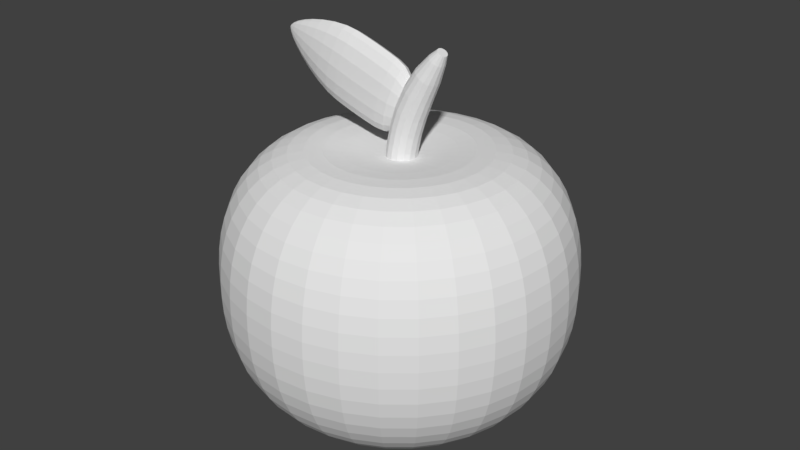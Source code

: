 # Source: SM_Fruit_Orange.blend  (saved by Blender 2.79.0; exported with 4.5.12 LTS)
import bpy
from mathutils import Matrix  # noqa: F401  (used for matrix-valued properties, if any)

bpy.ops.wm.read_factory_settings(use_empty=True)
scene = bpy.context.scene
scene.name = 'Scene'

# ---- collections
col_collection_1 = bpy.data.collections.new('Collection 1'); scene.collection.children.link(col_collection_1)

# ---- materials (node trees are filled in below, after node groups)
mat_leaf = bpy.data.materials.new('Leaf')
mat_leaf.alpha_threshold = 0.0
mat_leaf.use_transparent_shadow = False
mat_leaf.roughness = 0.5
mat_stick = bpy.data.materials.new('Stick')
mat_stick.alpha_threshold = 0.0
mat_stick.use_transparent_shadow = False
mat_stick.roughness = 0.5
mat_body = bpy.data.materials.new('Body')
mat_body.alpha_threshold = 0.0
mat_body.use_transparent_shadow = False
mat_body.roughness = 0.5

# ---- material node trees

# ---- world
world_world = bpy.data.worlds.new('World'); scene.world = world_world
world_world.color = (0.05088, 0.05088, 0.05088)
world_world.use_sun_shadow = False
world_world.sun_shadow_jitter_overblur = 0.0
world_world.cycles.sampling_method = 'MANUAL'

# ---- meshes
me_cylinder_001 = bpy.data.meshes.new('Cylinder.001')
me_cylinder_001.from_pydata([(1.8e-08, 0.01033, -1.254), (8.868e-09, 0.1476, 1.333), (0.003954, 0.009546, -1.254), (0.05648, 0.1363, 1.333), (0.007306, 0.007306, -1.253), (0.1043, 0.1043, 1.333), (0.009546, 0.003954, -1.253), (0.1363, 0.05647, 1.333), (0.01033, -5.759e-09, -1.253), (0.1474, -6.934e-09, 1.332), (0.009546, -0.003954, -1.253), (0.1363, -0.05647, 1.333), (0.007306, -0.007306, -1.253), (0.1043, -0.1043, 1.333), (0.003954, -0.009546, -1.254), (0.05648, -0.1363, 1.333), (1.956e-08, -0.01033, -1.254), (3.116e-08, -0.1476, 1.333), (-0.003954, -0.009546, -1.254), (-0.05648, -0.1363, 1.333), (-0.007306, -0.007306, -1.253), (-0.1043, -0.1043, 1.333), (-0.009546, -0.003954, -1.253), (-0.1363, -0.05647, 1.333), (-0.01033, -5.184e-09, -1.253), (-0.1474, 1.269e-09, 1.332), (-0.009546, 0.003954, -1.253), (-0.1363, 0.05647, 1.333), (-0.007306, 0.007306, -1.253), (-0.1043, 0.1043, 1.333), (-0.003954, 0.009546, -1.254), (-0.05648, 0.1363, 1.333), (1.573e-08, 0.03503, -1.206), (1.746e-08, 0.01704, -1.242), (1.297e-08, 0.06133, -1.132), (9.306e-09, 0.09338, -1.015), (4.972e-09, 0.1291, -0.8546), (5.563e-10, 0.1662, -0.6541), (-3.039e-09, 0.2004, -0.4205), (-5.013e-09, 0.2258, -0.179), (-5.118e-09, 0.2359, 0.02071), (-4.355e-09, 0.2381, 0.1926), (-3.35e-09, 0.2389, 0.3676), (-2.208e-09, 0.2381, 0.5427), (-1.07e-09, 0.2359, 0.7146), (-5.267e-11, 0.2326, 0.8808), (1.615e-09, 0.2188, 1.052), (5.914e-09, 0.1746, 1.222), (0.06682, 0.1613, 1.222), (0.08373, 0.2021, 1.052), (0.08903, 0.2149, 0.8808), (0.09028, 0.218, 0.7146), (0.09112, 0.22, 0.5427), (0.09142, 0.2207, 0.3676), (0.09112, 0.22, 0.1926), (0.09028, 0.218, 0.02071), (0.08643, 0.2087, -0.179), (0.0767, 0.1852, -0.4205), (0.06357, 0.1535, -0.6539), (0.04939, 0.1192, -0.8541), (0.03572, 0.08623, -1.014), (0.02346, 0.05665, -1.132), (0.01341, 0.03236, -1.206), (0.00652, 0.01574, -1.242), (0.1234, 0.1234, 1.222), (0.1547, 0.1547, 1.052), (0.1645, 0.1645, 0.8808), (0.1668, 0.1668, 0.7146), (0.1684, 0.1684, 0.5427), (0.1689, 0.1689, 0.3676), (0.1684, 0.1684, 0.1926), (0.1668, 0.1668, 0.02071), (0.1597, 0.1597, -0.179), (0.1417, 0.1417, -0.4204), (0.1174, 0.1174, -0.6535), (0.09128, 0.09128, -0.8542), (0.06602, 0.06602, -1.014), (0.04335, 0.04335, -1.132), (0.02477, 0.02477, -1.206), (0.01205, 0.01205, -1.242), (0.1613, 0.0668, 1.222), (0.2021, 0.08373, 1.052), (0.2149, 0.08903, 0.8808), (0.218, 0.09028, 0.7146), (0.22, 0.09112, 0.5427), (0.2207, 0.09142, 0.3676), (0.22, 0.09112, 0.1926), (0.218, 0.09028, 0.02071), (0.2087, 0.08643, -0.179), (0.1851, 0.07669, -0.4203), (0.1534, 0.06356, -0.6537), (0.1192, 0.04939, -0.8539), (0.08623, 0.03572, -1.014), (0.05664, 0.02346, -1.132), (0.03236, 0.0134, -1.206), (0.01574, 0.00652, -1.242), (0.1745, -7.864e-09, 1.221), (0.2188, -9.389e-09, 1.052), (0.2326, -9.865e-09, 0.8808), (0.2359, -9.978e-09, 0.7146), (0.2381, -1.005e-08, 0.5427), (0.2389, -1.008e-08, 0.3676), (0.2381, -1.005e-08, 0.1926), (0.2359, -9.978e-09, 0.02071), (0.2258, -9.743e-09, -0.179), (0.2004, -9.213e-09, -0.4203), (0.166, -8.518e-09, -0.6531), (0.129, -7.801e-09, -0.8533), (0.09329, -7.146e-09, -1.013), (0.0613, -6.593e-09, -1.131), (0.03502, -6.157e-09, -1.206), (0.01704, -5.866e-09, -1.242), (0.1613, -0.0668, 1.222), (0.2021, -0.08373, 1.052), (0.2149, -0.08903, 0.8808), (0.218, -0.09028, 0.7146), (0.22, -0.09112, 0.5427), (0.2207, -0.09142, 0.3676), (0.22, -0.09112, 0.1926), (0.218, -0.09028, 0.02071), (0.2087, -0.08643, -0.179), (0.1851, -0.07669, -0.4203), (0.1534, -0.06356, -0.6537), (0.1192, -0.04939, -0.8539), (0.08623, -0.03572, -1.014), (0.05664, -0.02346, -1.132), (0.03236, -0.0134, -1.206), (0.01574, -0.00652, -1.242), (0.1234, -0.1234, 1.222), (0.1547, -0.1547, 1.052), (0.1645, -0.1645, 0.8808), (0.1668, -0.1668, 0.7146), (0.1684, -0.1684, 0.5427), (0.1689, -0.1689, 0.3676), (0.1684, -0.1684, 0.1926), (0.1668, -0.1668, 0.02071), (0.1597, -0.1597, -0.179), (0.1417, -0.1417, -0.4204), (0.1174, -0.1174, -0.6535), (0.09128, -0.09128, -0.8542), (0.06602, -0.06602, -1.014), (0.04335, -0.04335, -1.132), (0.02477, -0.02477, -1.206), (0.01205, -0.01205, -1.242), (0.06682, -0.1613, 1.222), (0.08373, -0.2021, 1.052), (0.08903, -0.2149, 0.8808), (0.09028, -0.218, 0.7146), (0.09112, -0.22, 0.5427), (0.09142, -0.2207, 0.3676), (0.09112, -0.22, 0.1926), (0.09028, -0.218, 0.02071), (0.08643, -0.2087, -0.179), (0.0767, -0.1852, -0.4205), (0.06357, -0.1535, -0.6539), (0.04939, -0.1192, -0.8541), (0.03572, -0.08623, -1.014), (0.02346, -0.05665, -1.132), (0.01341, -0.03236, -1.206), (0.00652, -0.01574, -1.242), (3.229e-08, -0.1746, 1.222), (3.465e-08, -0.2188, 1.052), (3.507e-08, -0.2326, 0.8808), (3.455e-08, -0.2359, 0.7146), (3.374e-08, -0.2381, 0.5427), (3.272e-08, -0.2389, 0.3676), (3.16e-08, -0.2381, 0.1926), (3.05e-08, -0.2359, 0.02071), (2.909e-08, -0.2258, -0.179), (2.723e-08, -0.2004, -0.4205), (2.564e-08, -0.1662, -0.6541), (2.447e-08, -0.1291, -0.8546), (2.341e-08, -0.09338, -1.015), (2.223e-08, -0.06133, -1.132), (2.102e-08, -0.03503, -1.206), (2.003e-08, -0.01704, -1.242), (-0.06682, -0.1613, 1.222), (-0.08373, -0.2021, 1.052), (-0.08903, -0.2149, 0.8808), (-0.09028, -0.218, 0.7146), (-0.09112, -0.22, 0.5427), (-0.09142, -0.2207, 0.3676), (-0.09112, -0.22, 0.1926), (-0.09028, -0.218, 0.02071), (-0.08643, -0.2087, -0.179), (-0.0767, -0.1852, -0.4205), (-0.06357, -0.1535, -0.6539), (-0.04939, -0.1192, -0.8541), (-0.03572, -0.08623, -1.014), (-0.02346, -0.05665, -1.132), (-0.01341, -0.03236, -1.206), (-0.00652, -0.01574, -1.242), (-0.1234, -0.1234, 1.222), (-0.1547, -0.1547, 1.052), (-0.1645, -0.1645, 0.8808), (-0.1668, -0.1668, 0.7146), (-0.1684, -0.1684, 0.5427), (-0.1689, -0.1689, 0.3676), (-0.1684, -0.1684, 0.1926), (-0.1668, -0.1668, 0.02071), (-0.1597, -0.1597, -0.179), (-0.1417, -0.1417, -0.4204), (-0.1174, -0.1174, -0.6535), (-0.09128, -0.09128, -0.8542), (-0.06602, -0.06602, -1.014), (-0.04335, -0.04335, -1.132), (-0.02477, -0.02477, -1.206), (-0.01205, -0.01205, -1.242), (-0.1613, -0.0668, 1.222), (-0.2021, -0.08373, 1.052), (-0.2149, -0.08903, 0.8808), (-0.218, -0.09028, 0.7146), (-0.22, -0.09112, 0.5427), (-0.2207, -0.09142, 0.3676), (-0.22, -0.09112, 0.1926), (-0.218, -0.09028, 0.02071), (-0.2087, -0.08643, -0.179), (-0.1851, -0.07669, -0.4203), (-0.1534, -0.06356, -0.6537), (-0.1192, -0.04939, -0.8539), (-0.08623, -0.03572, -1.014), (-0.05664, -0.02346, -1.132), (-0.03236, -0.0134, -1.206), (-0.01574, -0.00652, -1.242), (-0.1745, 1.843e-09, 1.221), (-0.2188, 2.784e-09, 1.052), (-0.2326, 3.078e-09, 0.8808), (-0.2359, 3.148e-09, 0.7146), (-0.2381, 3.194e-09, 0.5427), (-0.2389, 3.211e-09, 0.3676), (-0.2381, 3.194e-09, 0.1926), (-0.2359, 3.148e-09, 0.02071), (-0.2258, 2.822e-09, -0.179), (-0.2004, 1.936e-09, -0.4203), (-0.166, 7.177e-10, -0.6531), (-0.129, -6.245e-10, -0.8533), (-0.09329, -1.956e-09, -1.013), (-0.0613, -3.182e-09, -1.131), (-0.03502, -4.208e-09, -1.206), (-0.01704, -4.919e-09, -1.242), (-0.1613, 0.0668, 1.222), (-0.2021, 0.08373, 1.052), (-0.2149, 0.08903, 0.8808), (-0.218, 0.09028, 0.7146), (-0.22, 0.09112, 0.5427), (-0.2207, 0.09142, 0.3676), (-0.22, 0.09112, 0.1926), (-0.218, 0.09028, 0.02071), (-0.2087, 0.08643, -0.179), (-0.1851, 0.07669, -0.4203), (-0.1534, 0.06356, -0.6537), (-0.1192, 0.04939, -0.8539), (-0.08623, 0.03572, -1.014), (-0.05664, 0.02346, -1.132), (-0.03236, 0.0134, -1.206), (-0.01574, 0.00652, -1.242), (-0.1234, 0.1234, 1.222), (-0.1547, 0.1547, 1.052), (-0.1645, 0.1645, 0.8808), (-0.1668, 0.1668, 0.7146), (-0.1684, 0.1684, 0.5427), (-0.1689, 0.1689, 0.3676), (-0.1684, 0.1684, 0.1926), (-0.1668, 0.1668, 0.02071), (-0.1597, 0.1597, -0.179), (-0.1417, 0.1417, -0.4204), (-0.1174, 0.1174, -0.6535), (-0.09128, 0.09128, -0.8542), (-0.06602, 0.06602, -1.014), (-0.04335, 0.04335, -1.132), (-0.02477, 0.02477, -1.206), (-0.01205, 0.01205, -1.242), (-0.06682, 0.1613, 1.222), (-0.08373, 0.2021, 1.052), (-0.08903, 0.2149, 0.8808), (-0.09028, 0.218, 0.7146), (-0.09112, 0.22, 0.5427), (-0.09142, 0.2207, 0.3676), (-0.09112, 0.22, 0.1926), (-0.09028, 0.218, 0.02071), (-0.08643, 0.2087, -0.179), (-0.0767, 0.1852, -0.4205), (-0.06357, 0.1535, -0.6539), (-0.04939, 0.1192, -0.8541), (-0.03572, 0.08623, -1.014), (-0.02346, 0.05665, -1.132), (-0.01341, 0.03236, -1.206), (-0.00652, 0.01574, -1.242)], [], [(47, 1, 3, 48), (48, 3, 5, 64), (64, 5, 7, 80), (80, 7, 9, 96), (96, 9, 11, 112), (112, 11, 13, 128), (128, 13, 15, 144), (144, 15, 17, 160), (160, 17, 19, 176), (176, 19, 21, 192), (192, 21, 23, 208), (208, 23, 25, 224), (224, 25, 27, 240), (240, 27, 29, 256), (3, 1, 31, 29, 27, 25, 23, 21, 19, 17, 15, 13, 11, 9, 7, 5), (256, 29, 31, 272), (272, 31, 1, 47), (30, 287, 33, 0), (287, 286, 32, 33), (285, 284, 35, 34), (286, 285, 34, 32), (284, 283, 36, 35), (0, 2, 4, 6, 8, 10, 12, 14, 16, 18, 20, 22, 24, 26, 28, 30), (283, 282, 37, 36), (282, 281, 38, 37), (281, 280, 39, 38), (280, 279, 40, 39), (279, 278, 41, 40), (278, 277, 42, 41), (277, 276, 43, 42), (276, 275, 44, 43), (275, 274, 45, 44), (274, 273, 46, 45), (273, 272, 47, 46), (28, 271, 287, 30), (271, 270, 286, 287), (270, 269, 285, 286), (269, 268, 284, 285), (268, 267, 283, 284), (267, 266, 282, 283), (266, 265, 281, 282), (265, 264, 280, 281), (264, 263, 279, 280), (263, 262, 278, 279), (262, 261, 277, 278), (261, 260, 276, 277), (260, 259, 275, 276), (259, 258, 274, 275), (258, 257, 273, 274), (257, 256, 272, 273), (26, 255, 271, 28), (255, 254, 270, 271), (254, 253, 269, 270), (253, 252, 268, 269), (252, 251, 267, 268), (251, 250, 266, 267), (250, 249, 265, 266), (249, 248, 264, 265), (248, 247, 263, 264), (247, 246, 262, 263), (246, 245, 261, 262), (245, 244, 260, 261), (244, 243, 259, 260), (243, 242, 258, 259), (242, 241, 257, 258), (241, 240, 256, 257), (24, 239, 255, 26), (239, 238, 254, 255), (238, 237, 253, 254), (237, 236, 252, 253), (236, 235, 251, 252), (235, 234, 250, 251), (234, 233, 249, 250), (233, 232, 248, 249), (232, 231, 247, 248), (231, 230, 246, 247), (230, 229, 245, 246), (229, 228, 244, 245), (228, 227, 243, 244), (227, 226, 242, 243), (226, 225, 241, 242), (225, 224, 240, 241), (22, 223, 239, 24), (223, 222, 238, 239), (222, 221, 237, 238), (221, 220, 236, 237), (220, 219, 235, 236), (219, 218, 234, 235), (218, 217, 233, 234), (217, 216, 232, 233), (216, 215, 231, 232), (215, 214, 230, 231), (214, 213, 229, 230), (213, 212, 228, 229), (212, 211, 227, 228), (211, 210, 226, 227), (210, 209, 225, 226), (209, 208, 224, 225), (20, 207, 223, 22), (207, 206, 222, 223), (206, 205, 221, 222), (205, 204, 220, 221), (204, 203, 219, 220), (203, 202, 218, 219), (202, 201, 217, 218), (201, 200, 216, 217), (200, 199, 215, 216), (199, 198, 214, 215), (198, 197, 213, 214), (197, 196, 212, 213), (196, 195, 211, 212), (195, 194, 210, 211), (194, 193, 209, 210), (193, 192, 208, 209), (18, 191, 207, 20), (191, 190, 206, 207), (190, 189, 205, 206), (189, 188, 204, 205), (188, 187, 203, 204), (187, 186, 202, 203), (186, 185, 201, 202), (185, 184, 200, 201), (184, 183, 199, 200), (183, 182, 198, 199), (182, 181, 197, 198), (181, 180, 196, 197), (180, 179, 195, 196), (179, 178, 194, 195), (178, 177, 193, 194), (177, 176, 192, 193), (16, 175, 191, 18), (175, 174, 190, 191), (174, 173, 189, 190), (173, 172, 188, 189), (172, 171, 187, 188), (171, 170, 186, 187), (170, 169, 185, 186), (169, 168, 184, 185), (168, 167, 183, 184), (167, 166, 182, 183), (166, 165, 181, 182), (165, 164, 180, 181), (164, 163, 179, 180), (163, 162, 178, 179), (162, 161, 177, 178), (161, 160, 176, 177), (14, 159, 175, 16), (159, 158, 174, 175), (158, 157, 173, 174), (157, 156, 172, 173), (156, 155, 171, 172), (155, 154, 170, 171), (154, 153, 169, 170), (153, 152, 168, 169), (152, 151, 167, 168), (151, 150, 166, 167), (150, 149, 165, 166), (149, 148, 164, 165), (148, 147, 163, 164), (147, 146, 162, 163), (146, 145, 161, 162), (145, 144, 160, 161), (12, 143, 159, 14), (143, 142, 158, 159), (142, 141, 157, 158), (141, 140, 156, 157), (140, 139, 155, 156), (139, 138, 154, 155), (138, 137, 153, 154), (137, 136, 152, 153), (136, 135, 151, 152), (135, 134, 150, 151), (134, 133, 149, 150), (133, 132, 148, 149), (132, 131, 147, 148), (131, 130, 146, 147), (130, 129, 145, 146), (129, 128, 144, 145), (10, 127, 143, 12), (127, 126, 142, 143), (126, 125, 141, 142), (125, 124, 140, 141), (124, 123, 139, 140), (123, 122, 138, 139), (122, 121, 137, 138), (121, 120, 136, 137), (120, 119, 135, 136), (119, 118, 134, 135), (118, 117, 133, 134), (117, 116, 132, 133), (116, 115, 131, 132), (115, 114, 130, 131), (114, 113, 129, 130), (113, 112, 128, 129), (8, 111, 127, 10), (111, 110, 126, 127), (110, 109, 125, 126), (109, 108, 124, 125), (108, 107, 123, 124), (107, 106, 122, 123), (106, 105, 121, 122), (105, 104, 120, 121), (104, 103, 119, 120), (103, 102, 118, 119), (102, 101, 117, 118), (101, 100, 116, 117), (100, 99, 115, 116), (99, 98, 114, 115), (98, 97, 113, 114), (97, 96, 112, 113), (6, 95, 111, 8), (95, 94, 110, 111), (94, 93, 109, 110), (93, 92, 108, 109), (92, 91, 107, 108), (91, 90, 106, 107), (90, 89, 105, 106), (89, 88, 104, 105), (88, 87, 103, 104), (87, 86, 102, 103), (86, 85, 101, 102), (85, 84, 100, 101), (84, 83, 99, 100), (83, 82, 98, 99), (82, 81, 97, 98), (81, 80, 96, 97), (4, 79, 95, 6), (79, 78, 94, 95), (78, 77, 93, 94), (77, 76, 92, 93), (76, 75, 91, 92), (75, 74, 90, 91), (74, 73, 89, 90), (73, 72, 88, 89), (72, 71, 87, 88), (71, 70, 86, 87), (70, 69, 85, 86), (69, 68, 84, 85), (68, 67, 83, 84), (67, 66, 82, 83), (66, 65, 81, 82), (65, 64, 80, 81), (2, 63, 79, 4), (63, 62, 78, 79), (62, 61, 77, 78), (61, 60, 76, 77), (60, 59, 75, 76), (59, 58, 74, 75), (58, 57, 73, 74), (57, 56, 72, 73), (56, 55, 71, 72), (55, 54, 70, 71), (54, 53, 69, 70), (53, 52, 68, 69), (52, 51, 67, 68), (51, 50, 66, 67), (50, 49, 65, 66), (49, 48, 64, 65), (0, 33, 63, 2), (33, 32, 62, 63), (32, 34, 61, 62), (34, 35, 60, 61), (35, 36, 59, 60), (36, 37, 58, 59), (37, 38, 57, 58), (38, 39, 56, 57), (39, 40, 55, 56), (40, 41, 54, 55), (41, 42, 53, 54), (42, 43, 52, 53), (43, 44, 51, 52), (44, 45, 50, 51), (45, 46, 49, 50), (46, 47, 48, 49)])
me_cylinder_001.materials.append(mat_leaf)
me_cylinder_001.use_remesh_preserve_volume = False
me_cylinder_001.use_remesh_preserve_attributes = False
me_cylinder_001.use_mirror_vertex_groups = False
me_cylinder_001.update()
me_cylinder = bpy.data.meshes.new('Cylinder')
me_cylinder.from_pydata([(-0.1898, 0.2, -1.951), (0.4384, 0.06595, 0.4686), (-0.1157, 0.1848, -1.97), (0.4595, 0.06093, 0.4547), (-0.05292, 0.1414, -1.987), (0.4773, 0.04663, 0.4429), (-0.01095, 0.07654, -1.998), (0.4892, 0.02524, 0.4351), (0.003782, 2.189e-08, -2.001), (0.4934, 3.677e-08, 0.4323), (-0.01095, -0.07654, -1.998), (0.4892, -0.02524, 0.4351), (-0.05292, -0.1414, -1.987), (0.4773, -0.04663, 0.4429), (-0.1157, -0.1848, -1.97), (0.4595, -0.06093, 0.4547), (-0.1898, -0.2, -1.951), (0.4384, -0.06595, 0.4686), (-0.2639, -0.1848, -1.932), (0.4173, -0.06093, 0.4825), (-0.3267, -0.1414, -1.916), (0.3995, -0.04663, 0.4943), (-0.3686, -0.07654, -1.905), (0.3876, -0.02524, 0.5022), (-0.3834, 1.951e-08, -1.901), (0.3834, 3.067e-08, 0.505), (-0.3686, 0.07654, -1.905), (0.3876, 0.02524, 0.5022), (-0.3267, 0.1414, -1.916), (0.3995, 0.04663, 0.4943), (-0.2639, 0.1848, -1.932), (0.4173, 0.06093, 0.4825), (-0.1819, 0.2, -1.718), (-0.179, 0.2, -1.481), (-0.1723, 0.2, -1.244), (-0.1547, 0.2, -1.008), (-0.1214, 0.2, -0.7748), (-0.0696, 0.2, -0.5479), (0.001597, 0.2, -0.3286), (0.1107, 0.1888, -0.0853), (0.2401, 0.1641, 0.1526), (0.3698, 0.1105, 0.3634), (0.4053, 0.102, 0.3405), (0.2935, 0.1514, 0.1197), (0.1734, 0.1741, -0.121), (0.06875, 0.1848, -0.3653), (-0.001137, 0.1848, -0.5821), (-0.05162, 0.1848, -0.8062), (-0.08367, 0.1848, -1.036), (-0.1002, 0.1848, -1.27), (-0.1061, 0.1848, -1.505), (-0.1083, 0.1848, -1.739), (0.4353, 0.07794, 0.3211), (0.3387, 0.1158, 0.09186), (0.2263, 0.1331, -0.1512), (0.1257, 0.1414, -0.3964), (0.0569, 0.1414, -0.6111), (0.007549, 0.1414, -0.8329), (-0.02347, 0.1414, -1.06), (-0.03908, 0.1414, -1.291), (-0.04421, 0.1414, -1.524), (-0.04584, 0.1414, -1.756), (0.4553, 0.04215, 0.3082), (0.3688, 0.06262, 0.07329), (0.2616, 0.07193, -0.1713), (0.1637, 0.07651, -0.4172), (0.09568, 0.07654, -0.6305), (0.04708, 0.07654, -0.8506), (0.01676, 0.07654, -1.076), (0.00176, 0.07654, -1.306), (-0.002879, 0.07654, -1.537), (-0.004127, 0.07654, -1.768), (0.4623, 3.495e-08, 0.3037), (0.3794, 3.121e-08, 0.06677), (0.274, 2.72e-08, -0.1784), (0.1771, 2.381e-08, -0.4244), (0.1093, 2.182e-08, -0.6373), (0.06096, 2.08e-08, -0.8569), (0.03089, 2.053e-08, -1.082), (0.0161, 2.075e-08, -1.311), (0.01164, 2.121e-08, -1.542), (0.01052, 2.166e-08, -1.772), (0.4553, -0.04215, 0.3082), (0.3688, -0.06262, 0.07329), (0.2616, -0.07193, -0.1713), (0.1637, -0.07651, -0.4172), (0.09568, -0.07654, -0.6305), (0.04708, -0.07654, -0.8506), (0.01676, -0.07654, -1.076), (0.00176, -0.07654, -1.306), (-0.002879, -0.07654, -1.537), (-0.004127, -0.07654, -1.768), (0.4353, -0.07794, 0.3211), (0.3387, -0.1158, 0.09186), (0.2263, -0.1331, -0.1512), (0.1257, -0.1414, -0.3964), (0.0569, -0.1414, -0.6111), (0.007549, -0.1414, -0.8329), (-0.02347, -0.1414, -1.06), (-0.03908, -0.1414, -1.291), (-0.04421, -0.1414, -1.524), (-0.04584, -0.1414, -1.756), (0.4053, -0.102, 0.3405), (0.2935, -0.1514, 0.1197), (0.1734, -0.1741, -0.121), (0.06875, -0.1848, -0.3653), (-0.001137, -0.1848, -0.5821), (-0.05162, -0.1848, -0.8062), (-0.08367, -0.1848, -1.036), (-0.1002, -0.1848, -1.27), (-0.1061, -0.1848, -1.505), (-0.1083, -0.1848, -1.739), (0.3698, -0.1105, 0.3634), (0.2401, -0.1641, 0.1526), (0.1107, -0.1888, -0.0853), (0.001597, -0.2, -0.3286), (-0.0696, -0.2, -0.5479), (-0.1214, -0.2, -0.7748), (-0.1547, -0.2, -1.008), (-0.1723, -0.2, -1.244), (-0.179, -0.2, -1.481), (-0.1819, -0.2, -1.718), (0.3342, -0.1023, 0.3864), (0.1866, -0.1518, 0.1857), (0.04782, -0.1747, -0.04943), (-0.06553, -0.1848, -0.2919), (-0.1381, -0.1848, -0.5136), (-0.1912, -0.1848, -0.7434), (-0.2257, -0.1848, -0.9791), (-0.2444, -0.1848, -1.218), (-0.252, -0.1848, -1.458), (-0.2555, -0.1848, -1.697), (0.304, -0.07835, 0.4059), (0.1411, -0.1163, 0.2137), (-0.005647, -0.1339, -0.01892), (-0.1224, -0.1414, -0.2607), (-0.1961, -0.1414, -0.4846), (-0.2504, -0.1414, -0.7167), (-0.2859, -0.1414, -0.9549), (-0.3055, -0.1414, -1.196), (-0.3139, -0.1414, -1.439), (-0.3179, -0.1414, -1.679), (0.2838, -0.04244, 0.419), (0.1107, -0.06301, 0.2325), (-0.04146, -0.07256, 0.001532), (-0.1605, -0.07654, -0.2399), (-0.2349, -0.07654, -0.4653), (-0.2899, -0.07654, -0.6989), (-0.3261, -0.07654, -0.9387), (-0.3463, -0.07654, -1.182), (-0.3552, -0.07654, -1.426), (-0.3596, -0.07654, -1.667), (0.2766, 2.484e-08, 0.4236), (0.09995, 1.684e-08, 0.2391), (-0.05405, 1.175e-08, 0.008722), (-0.1738, 9.109e-09, -0.2325), (-0.2485, 8.926e-09, -0.4584), (-0.3038, 9.862e-09, -0.6927), (-0.3403, 1.162e-08, -0.933), (-0.3607, 1.383e-08, -1.177), (-0.3697, 1.611e-08, -1.421), (-0.3743, 1.812e-08, -1.663), (0.2838, 0.04244, 0.419), (0.1107, 0.06301, 0.2325), (-0.04146, 0.07256, 0.001532), (-0.1605, 0.07654, -0.2399), (-0.2349, 0.07654, -0.4653), (-0.2899, 0.07654, -0.6989), (-0.3261, 0.07654, -0.9387), (-0.3463, 0.07654, -1.182), (-0.3552, 0.07654, -1.426), (-0.3596, 0.07654, -1.667), (0.304, 0.07835, 0.4059), (0.1411, 0.1163, 0.2137), (-0.005647, 0.1339, -0.01892), (-0.1224, 0.1414, -0.2607), (-0.1961, 0.1414, -0.4846), (-0.2504, 0.1414, -0.7167), (-0.2859, 0.1414, -0.9549), (-0.3055, 0.1414, -1.196), (-0.3139, 0.1414, -1.439), (-0.3179, 0.1414, -1.679), (0.3342, 0.1023, 0.3864), (0.1866, 0.1518, 0.1857), (0.04782, 0.1747, -0.04943), (-0.06553, 0.1848, -0.2919), (-0.1381, 0.1848, -0.5136), (-0.1912, 0.1848, -0.7434), (-0.2257, 0.1848, -0.9791), (-0.2444, 0.1848, -1.218), (-0.252, 0.1848, -1.458), (-0.2555, 0.1848, -1.697)], [], [(41, 1, 3, 42), (42, 3, 5, 52), (52, 5, 7, 62), (62, 7, 9, 72), (72, 9, 11, 82), (82, 11, 13, 92), (92, 13, 15, 102), (102, 15, 17, 112), (112, 17, 19, 122), (122, 19, 21, 132), (132, 21, 23, 142), (142, 23, 25, 152), (152, 25, 27, 162), (162, 27, 29, 172), (3, 1, 31, 29, 27, 25, 23, 21, 19, 17, 15, 13, 11, 9, 7, 5), (172, 29, 31, 182), (182, 31, 1, 41), (0, 2, 4, 6, 8, 10, 12, 14, 16, 18, 20, 22, 24, 26, 28, 30), (30, 191, 32, 0), (191, 190, 33, 32), (190, 189, 34, 33), (189, 188, 35, 34), (188, 187, 36, 35), (187, 186, 37, 36), (186, 185, 38, 37), (185, 184, 39, 38), (184, 183, 40, 39), (183, 182, 41, 40), (28, 181, 191, 30), (181, 180, 190, 191), (180, 179, 189, 190), (179, 178, 188, 189), (178, 177, 187, 188), (177, 176, 186, 187), (176, 175, 185, 186), (175, 174, 184, 185), (174, 173, 183, 184), (173, 172, 182, 183), (26, 171, 181, 28), (171, 170, 180, 181), (170, 169, 179, 180), (169, 168, 178, 179), (168, 167, 177, 178), (167, 166, 176, 177), (166, 165, 175, 176), (165, 164, 174, 175), (164, 163, 173, 174), (163, 162, 172, 173), (24, 161, 171, 26), (161, 160, 170, 171), (160, 159, 169, 170), (159, 158, 168, 169), (158, 157, 167, 168), (157, 156, 166, 167), (156, 155, 165, 166), (155, 154, 164, 165), (154, 153, 163, 164), (153, 152, 162, 163), (22, 151, 161, 24), (151, 150, 160, 161), (150, 149, 159, 160), (149, 148, 158, 159), (148, 147, 157, 158), (147, 146, 156, 157), (146, 145, 155, 156), (145, 144, 154, 155), (144, 143, 153, 154), (143, 142, 152, 153), (20, 141, 151, 22), (141, 140, 150, 151), (140, 139, 149, 150), (139, 138, 148, 149), (138, 137, 147, 148), (137, 136, 146, 147), (136, 135, 145, 146), (135, 134, 144, 145), (134, 133, 143, 144), (133, 132, 142, 143), (18, 131, 141, 20), (131, 130, 140, 141), (130, 129, 139, 140), (129, 128, 138, 139), (128, 127, 137, 138), (127, 126, 136, 137), (126, 125, 135, 136), (125, 124, 134, 135), (124, 123, 133, 134), (123, 122, 132, 133), (16, 121, 131, 18), (121, 120, 130, 131), (120, 119, 129, 130), (119, 118, 128, 129), (118, 117, 127, 128), (117, 116, 126, 127), (116, 115, 125, 126), (115, 114, 124, 125), (114, 113, 123, 124), (113, 112, 122, 123), (14, 111, 121, 16), (111, 110, 120, 121), (110, 109, 119, 120), (109, 108, 118, 119), (108, 107, 117, 118), (107, 106, 116, 117), (106, 105, 115, 116), (105, 104, 114, 115), (104, 103, 113, 114), (103, 102, 112, 113), (12, 101, 111, 14), (101, 100, 110, 111), (100, 99, 109, 110), (99, 98, 108, 109), (98, 97, 107, 108), (97, 96, 106, 107), (96, 95, 105, 106), (95, 94, 104, 105), (94, 93, 103, 104), (93, 92, 102, 103), (10, 91, 101, 12), (91, 90, 100, 101), (90, 89, 99, 100), (89, 88, 98, 99), (88, 87, 97, 98), (87, 86, 96, 97), (86, 85, 95, 96), (85, 84, 94, 95), (84, 83, 93, 94), (83, 82, 92, 93), (8, 81, 91, 10), (81, 80, 90, 91), (80, 79, 89, 90), (79, 78, 88, 89), (78, 77, 87, 88), (77, 76, 86, 87), (76, 75, 85, 86), (75, 74, 84, 85), (74, 73, 83, 84), (73, 72, 82, 83), (6, 71, 81, 8), (71, 70, 80, 81), (70, 69, 79, 80), (69, 68, 78, 79), (68, 67, 77, 78), (67, 66, 76, 77), (66, 65, 75, 76), (65, 64, 74, 75), (64, 63, 73, 74), (63, 62, 72, 73), (4, 61, 71, 6), (61, 60, 70, 71), (60, 59, 69, 70), (59, 58, 68, 69), (58, 57, 67, 68), (57, 56, 66, 67), (56, 55, 65, 66), (55, 54, 64, 65), (54, 53, 63, 64), (53, 52, 62, 63), (2, 51, 61, 4), (51, 50, 60, 61), (50, 49, 59, 60), (49, 48, 58, 59), (48, 47, 57, 58), (47, 46, 56, 57), (46, 45, 55, 56), (45, 44, 54, 55), (44, 43, 53, 54), (43, 42, 52, 53), (0, 32, 51, 2), (32, 33, 50, 51), (33, 34, 49, 50), (34, 35, 48, 49), (35, 36, 47, 48), (36, 37, 46, 47), (37, 38, 45, 46), (38, 39, 44, 45), (39, 40, 43, 44), (40, 41, 42, 43)])
me_cylinder.materials.append(mat_stick)
me_cylinder.use_remesh_preserve_volume = False
me_cylinder.use_remesh_preserve_attributes = False
me_cylinder.use_mirror_vertex_groups = False
me_cylinder.update()
me_sphere = bpy.data.meshes.new('Sphere')
me_sphere.from_pydata([(-4.889e-09, 0.2372, 0.8166), (-7.799e-09, 0.8759, 0.7577), (-8.591e-09, 1.011, 0.6101), (-9.25e-09, 1.099, 0.4297), (-9.714e-09, 1.144, 0.2228), (-9.746e-09, 1.153, 7.52e-08), (-8.763e-09, 1.137, -0.2228), (-6.704e-09, 1.08, -0.4297), (-4.066e-09, 0.9808, -0.6098), (-1.344e-09, 0.8393, -0.757), (1.053e-09, 0.6588, -0.8684), (2.748e-09, 0.4482, -0.9441), (3.414e-09, 0.2228, -0.9867), (0.09078, 0.2192, 0.8166), (0.1831, 0.442, 0.8532), (0.2665, 0.6435, 0.8433), (0.3352, 0.8093, 0.7577), (0.3868, 0.9339, 0.6101), (0.4205, 1.015, 0.4297), (0.4379, 1.057, 0.2228), (0.4414, 1.066, 7.52e-08), (0.4351, 1.05, -0.2228), (0.4134, 0.9979, -0.4297), (0.3753, 0.9061, -0.6098), (0.3212, 0.7754, -0.757), (0.2521, 0.6087, -0.8684), (0.1715, 0.4141, -0.9441), (0.08528, 0.2059, -0.9867), (0.1677, 0.1677, 0.8166), (0.3383, 0.3383, 0.8532), (0.4925, 0.4925, 0.8433), (0.6194, 0.6194, 0.7577), (0.7147, 0.7147, 0.6101), (0.777, 0.777, 0.4297), (0.8092, 0.8092, 0.2228), (0.8156, 0.8156, 7.52e-08), (0.804, 0.804, -0.2228), (0.7638, 0.7638, -0.4297), (0.6935, 0.6935, -0.6098), (0.5935, 0.5935, -0.757), (0.4659, 0.4659, -0.8684), (0.3169, 0.3169, -0.9441), (0.1576, 0.1576, -0.9867), (0.2192, 0.09078, 0.8166), (0.442, 0.1831, 0.8532), (0.6435, 0.2665, 0.8433), (0.8093, 0.3352, 0.7577), (0.9339, 0.3868, 0.6101), (1.015, 0.4205, 0.4297), (1.057, 0.4379, 0.2228), (1.066, 0.4414, 7.52e-08), (1.05, 0.4351, -0.2228), (0.9979, 0.4134, -0.4297), (0.9061, 0.3753, -0.6098), (0.7754, 0.3212, -0.757), (0.6087, 0.2521, -0.8684), (0.4141, 0.1715, -0.9441), (0.2059, 0.08528, -0.9867), (0.2372, -3.583e-07, 0.8166), (0.4784, -4.082e-07, 0.8532), (0.6965, -4.1e-07, 0.8433), (0.8759, -4.292e-07, 0.7577), (1.011, -4.474e-07, 0.6101), (1.099, -4.111e-07, 0.4297), (1.144, -4.109e-07, 0.2228), (1.153, -4.792e-07, 7.52e-08), (1.137, -4.103e-07, -0.2228), (1.08, -4.791e-07, -0.4297), (0.9808, -4.432e-07, -0.6098), (0.8393, -4.239e-07, -0.757), (0.6588, -4.036e-07, -0.8684), (0.4482, -4.176e-07, -0.9441), (0.2228, -3.535e-07, -0.9867), (0.2192, -0.09078, 0.8166), (0.442, -0.1831, 0.8532), (0.6435, -0.2665, 0.8433), (0.8093, -0.3352, 0.7577), (0.9339, -0.3868, 0.6101), (1.015, -0.4205, 0.4297), (1.057, -0.4379, 0.2228), (1.066, -0.4414, 7.52e-08), (1.05, -0.4351, -0.2228), (0.9979, -0.4134, -0.4297), (0.9061, -0.3753, -0.6098), (0.7754, -0.3212, -0.757), (0.6087, -0.2521, -0.8684), (0.4141, -0.1715, -0.9441), (0.2059, -0.08528, -0.9867), (0.1677, -0.1677, 0.8166), (0.3383, -0.3383, 0.8532), (0.4925, -0.4925, 0.8433), (0.6194, -0.6194, 0.7577), (0.7147, -0.7147, 0.6101), (0.777, -0.777, 0.4297), (0.8092, -0.8092, 0.2228), (0.8156, -0.8156, 7.52e-08), (0.804, -0.804, -0.2228), (0.7638, -0.7638, -0.4297), (0.6935, -0.6935, -0.6098), (0.5935, -0.5935, -0.757), (0.4659, -0.4659, -0.8684), (0.3169, -0.3169, -0.9441), (0.1576, -0.1576, -0.9867), (0.09078, -0.2192, 0.8166), (0.1831, -0.442, 0.8532), (0.2665, -0.6435, 0.8433), (0.3352, -0.8093, 0.7577), (0.3868, -0.9339, 0.6101), (0.4205, -1.015, 0.4297), (0.4379, -1.057, 0.2228), (0.4414, -1.066, 7.52e-08), (0.4351, -1.05, -0.2228), (0.4134, -0.9979, -0.4297), (0.3753, -0.9061, -0.6098), (0.3212, -0.7754, -0.757), (0.2521, -0.6087, -0.8684), (0.1715, -0.4141, -0.9441), (0.08528, -0.2059, -0.9867), (-8.882e-08, -0.2372, 0.8166), (-1.484e-07, -0.4784, 0.8532), (-1.87e-07, -0.6965, 0.8433), (-1.118e-07, -0.8759, 0.7577), (-2.918e-07, -1.011, 0.6101), (-2.508e-07, -1.099, 0.4297), (-1.772e-07, -1.144, 0.2228), (-2.784e-07, -1.153, 7.52e-08), (-1.752e-07, -1.137, -0.2228), (-3.139e-07, -1.08, -0.4297), (-2.788e-07, -0.9808, -0.6098), (-1.01e-07, -0.8393, -0.757), (-1.868e-07, -0.6588, -0.8684), (-2.003e-07, -0.4482, -0.9441), (-5.84e-08, -0.2228, -0.9867), (3.037e-09, -3.297e-07, -1.0), (-0.09078, -0.2192, 0.8166), (-0.1831, -0.442, 0.8532), (-0.2665, -0.6435, 0.8433), (-0.3352, -0.8093, 0.7577), (-0.3868, -0.9339, 0.6101), (-0.4205, -1.015, 0.4297), (-0.4379, -1.057, 0.2228), (-0.4414, -1.066, 7.52e-08), (-0.4351, -1.05, -0.2228), (-0.4134, -0.9979, -0.4297), (-0.3753, -0.9061, -0.6098), (-0.3212, -0.7754, -0.757), (-0.2521, -0.6087, -0.8684), (-0.1715, -0.4141, -0.9441), (-0.08528, -0.2059, -0.9867), (-0.1677, -0.1677, 0.8166), (-0.3383, -0.3383, 0.8532), (-0.4925, -0.4925, 0.8433), (-0.6194, -0.6194, 0.7577), (-0.7147, -0.7147, 0.6101), (-0.777, -0.777, 0.4297), (-0.8092, -0.8092, 0.2228), (-0.8156, -0.8156, 7.52e-08), (-0.804, -0.804, -0.2228), (-0.7638, -0.7638, -0.4297), (-0.6935, -0.6935, -0.6098), (-0.5935, -0.5935, -0.757), (-0.4659, -0.4659, -0.8684), (-0.3169, -0.3169, -0.9441), (-0.1576, -0.1576, -0.9867), (-3.528e-07, -4.765e-07, 0.7874), (-0.2192, -0.09078, 0.8166), (-0.442, -0.1831, 0.8532), (-0.6435, -0.2665, 0.8433), (-0.8093, -0.3352, 0.7577), (-0.9339, -0.3868, 0.6101), (-1.015, -0.4205, 0.4297), (-1.057, -0.4379, 0.2228), (-1.066, -0.4414, 7.52e-08), (-1.05, -0.4351, -0.2228), (-0.9979, -0.4134, -0.4297), (-0.9061, -0.3753, -0.6098), (-0.7754, -0.3212, -0.757), (-0.6087, -0.2521, -0.8684), (-0.4141, -0.1715, -0.9441), (-0.2059, -0.08528, -0.9867), (-0.2372, -2.315e-07, 0.8166), (-0.4784, -1.474e-07, 0.8532), (-0.6965, -1.772e-08, 0.8433), (-0.8759, -4.157e-08, 0.7577), (-1.011, 1.685e-07, 0.6101), (-1.099, 8.509e-08, 0.4297), (-1.144, -2.841e-08, 0.2228), (-1.153, 1.052e-07, 7.52e-08), (-1.137, -3.023e-08, -0.2228), (-1.08, 1.133e-07, -0.4297), (-0.9808, 1.545e-07, -0.6098), (-0.8393, -5.244e-08, -0.757), (-0.6588, -3.256e-08, -0.8684), (-0.4482, -6.859e-08, -0.9441), (-0.2228, -2.599e-07, -0.9867), (-0.2192, 0.09078, 0.8166), (-0.442, 0.1831, 0.8532), (-0.6435, 0.2665, 0.8433), (-0.8093, 0.3352, 0.7577), (-0.9339, 0.3868, 0.6101), (-1.015, 0.4205, 0.4297), (-1.057, 0.4379, 0.2228), (-1.066, 0.4414, 7.52e-08), (-1.05, 0.4351, -0.2228), (-0.9979, 0.4134, -0.4297), (-0.9061, 0.3753, -0.6098), (-0.7754, 0.3212, -0.757), (-0.6087, 0.2521, -0.8684), (-0.4141, 0.1715, -0.9441), (-0.2059, 0.08528, -0.9867), (-0.1677, 0.1677, 0.8166), (-0.3383, 0.3383, 0.8532), (-0.4925, 0.4925, 0.8433), (-0.6194, 0.6194, 0.7577), (-0.7147, 0.7147, 0.6101), (-0.777, 0.777, 0.4297), (-0.8092, 0.8092, 0.2228), (-0.8156, 0.8156, 7.52e-08), (-0.804, 0.804, -0.2228), (-0.7638, 0.7638, -0.4297), (-0.6935, 0.6935, -0.6098), (-0.5935, 0.5935, -0.757), (-0.4659, 0.4659, -0.8684), (-0.3169, 0.3169, -0.9441), (-0.1576, 0.1576, -0.9867), (-0.09078, 0.2192, 0.8166), (-0.1831, 0.442, 0.8532), (-0.2665, 0.6435, 0.8433), (-0.3352, 0.8093, 0.7577), (-0.3868, 0.9339, 0.6101), (-0.4205, 1.015, 0.4297), (-0.4379, 1.057, 0.2228), (-0.4414, 1.066, 7.52e-08), (-0.4351, 1.05, -0.2228), (-0.4134, 0.9979, -0.4297), (-0.3753, 0.9061, -0.6098), (-0.3212, 0.7754, -0.757), (-0.2521, 0.6087, -0.8684), (-0.1715, 0.4141, -0.9441), (-0.08528, 0.2059, -0.9867), (1.869e-07, 0.4784, 0.8532), (4.108e-07, 0.6965, 0.8433)], [], [(0, 164, 13), (133, 12, 27), (6, 5, 20, 21), (240, 0, 13, 14), (7, 6, 21, 22), (241, 240, 14, 15), (8, 7, 22, 23), (1, 241, 15, 16), (9, 8, 23, 24), (2, 1, 16, 17), (10, 9, 24, 25), (3, 2, 17, 18), (11, 10, 25, 26), (4, 3, 18, 19), (12, 11, 26, 27), (5, 4, 19, 20), (19, 18, 33, 34), (27, 26, 41, 42), (20, 19, 34, 35), (13, 164, 28), (133, 27, 42), (21, 20, 35, 36), (14, 13, 28, 29), (22, 21, 36, 37), (15, 14, 29, 30), (23, 22, 37, 38), (16, 15, 30, 31), (24, 23, 38, 39), (17, 16, 31, 32), (25, 24, 39, 40), (18, 17, 32, 33), (26, 25, 40, 41), (38, 37, 52, 53), (31, 30, 45, 46), (39, 38, 53, 54), (32, 31, 46, 47), (40, 39, 54, 55), (33, 32, 47, 48), (41, 40, 55, 56), (34, 33, 48, 49), (42, 41, 56, 57), (35, 34, 49, 50), (28, 164, 43), (133, 42, 57), (36, 35, 50, 51), (29, 28, 43, 44), (37, 36, 51, 52), (30, 29, 44, 45), (57, 56, 71, 72), (50, 49, 64, 65), (43, 164, 58), (133, 57, 72), (51, 50, 65, 66), (44, 43, 58, 59), (52, 51, 66, 67), (45, 44, 59, 60), (53, 52, 67, 68), (46, 45, 60, 61), (54, 53, 68, 69), (47, 46, 61, 62), (55, 54, 69, 70), (48, 47, 62, 63), (56, 55, 70, 71), (49, 48, 63, 64), (69, 68, 83, 84), (62, 61, 76, 77), (70, 69, 84, 85), (63, 62, 77, 78), (71, 70, 85, 86), (64, 63, 78, 79), (72, 71, 86, 87), (65, 64, 79, 80), (58, 164, 73), (133, 72, 87), (66, 65, 80, 81), (59, 58, 73, 74), (67, 66, 81, 82), (60, 59, 74, 75), (68, 67, 82, 83), (61, 60, 75, 76), (73, 164, 88), (133, 87, 102), (81, 80, 95, 96), (74, 73, 88, 89), (82, 81, 96, 97), (75, 74, 89, 90), (83, 82, 97, 98), (76, 75, 90, 91), (84, 83, 98, 99), (77, 76, 91, 92), (85, 84, 99, 100), (78, 77, 92, 93), (86, 85, 100, 101), (79, 78, 93, 94), (87, 86, 101, 102), (80, 79, 94, 95), (92, 91, 106, 107), (100, 99, 114, 115), (93, 92, 107, 108), (101, 100, 115, 116), (94, 93, 108, 109), (102, 101, 116, 117), (95, 94, 109, 110), (88, 164, 103), (133, 102, 117), (96, 95, 110, 111), (89, 88, 103, 104), (97, 96, 111, 112), (90, 89, 104, 105), (98, 97, 112, 113), (91, 90, 105, 106), (99, 98, 113, 114), (111, 110, 125, 126), (104, 103, 118, 119), (112, 111, 126, 127), (105, 104, 119, 120), (113, 112, 127, 128), (106, 105, 120, 121), (114, 113, 128, 129), (107, 106, 121, 122), (115, 114, 129, 130), (108, 107, 122, 123), (116, 115, 130, 131), (109, 108, 123, 124), (117, 116, 131, 132), (110, 109, 124, 125), (103, 164, 118), (133, 117, 132), (130, 129, 145, 146), (123, 122, 138, 139), (131, 130, 146, 147), (124, 123, 139, 140), (132, 131, 147, 148), (125, 124, 140, 141), (118, 164, 134), (133, 132, 148), (126, 125, 141, 142), (119, 118, 134, 135), (127, 126, 142, 143), (120, 119, 135, 136), (128, 127, 143, 144), (121, 120, 136, 137), (129, 128, 144, 145), (122, 121, 137, 138), (135, 134, 149, 150), (143, 142, 157, 158), (136, 135, 150, 151), (144, 143, 158, 159), (137, 136, 151, 152), (145, 144, 159, 160), (138, 137, 152, 153), (146, 145, 160, 161), (139, 138, 153, 154), (147, 146, 161, 162), (140, 139, 154, 155), (148, 147, 162, 163), (141, 140, 155, 156), (134, 164, 149), (133, 148, 163), (142, 141, 156, 157), (154, 153, 169, 170), (162, 161, 177, 178), (155, 154, 170, 171), (163, 162, 178, 179), (156, 155, 171, 172), (149, 164, 165), (133, 163, 179), (157, 156, 172, 173), (150, 149, 165, 166), (158, 157, 173, 174), (151, 150, 166, 167), (159, 158, 174, 175), (152, 151, 167, 168), (160, 159, 175, 176), (153, 152, 168, 169), (161, 160, 176, 177), (174, 173, 188, 189), (167, 166, 181, 182), (175, 174, 189, 190), (168, 167, 182, 183), (176, 175, 190, 191), (169, 168, 183, 184), (177, 176, 191, 192), (170, 169, 184, 185), (178, 177, 192, 193), (171, 170, 185, 186), (179, 178, 193, 194), (172, 171, 186, 187), (165, 164, 180), (133, 179, 194), (173, 172, 187, 188), (166, 165, 180, 181), (193, 192, 207, 208), (186, 185, 200, 201), (194, 193, 208, 209), (187, 186, 201, 202), (180, 164, 195), (133, 194, 209), (188, 187, 202, 203), (181, 180, 195, 196), (189, 188, 203, 204), (182, 181, 196, 197), (190, 189, 204, 205), (183, 182, 197, 198), (191, 190, 205, 206), (184, 183, 198, 199), (192, 191, 206, 207), (185, 184, 199, 200), (205, 204, 219, 220), (198, 197, 212, 213), (206, 205, 220, 221), (199, 198, 213, 214), (207, 206, 221, 222), (200, 199, 214, 215), (208, 207, 222, 223), (201, 200, 215, 216), (209, 208, 223, 224), (202, 201, 216, 217), (195, 164, 210), (133, 209, 224), (203, 202, 217, 218), (196, 195, 210, 211), (204, 203, 218, 219), (197, 196, 211, 212), (224, 223, 238, 239), (217, 216, 231, 232), (210, 164, 225), (133, 224, 239), (218, 217, 232, 233), (211, 210, 225, 226), (219, 218, 233, 234), (212, 211, 226, 227), (220, 219, 234, 235), (213, 212, 227, 228), (221, 220, 235, 236), (214, 213, 228, 229), (222, 221, 236, 237), (215, 214, 229, 230), (223, 222, 237, 238), (216, 215, 230, 231), (228, 227, 241, 1), (236, 235, 8, 9), (229, 228, 1, 2), (237, 236, 9, 10), (230, 229, 2, 3), (238, 237, 10, 11), (231, 230, 3, 4), (239, 238, 11, 12), (232, 231, 4, 5), (225, 164, 0), (133, 239, 12), (233, 232, 5, 6), (226, 225, 0, 240), (234, 233, 6, 7), (227, 226, 240, 241), (235, 234, 7, 8)])
me_sphere.materials.append(mat_body)
me_sphere.use_remesh_preserve_volume = False
me_sphere.use_remesh_preserve_attributes = False
me_sphere.use_mirror_vertex_groups = False
me_sphere.update()

# ---- objects
ob_leaf = bpy.data.objects.new('Leaf', me_cylinder_001)
ob_stick = bpy.data.objects.new('Stick', me_cylinder)
ob_body = bpy.data.objects.new('Body', me_sphere)

# ---- transforms, parenting, visibility, modifiers, constraints
ob_leaf.location = (-0.8317, -3.181e-07, 2.528)
ob_leaf.rotation_euler = (-1.56e-07, 1.891, 2.168e-08)
ob_leaf.scale = (2.108, 0.7662, 0.7662)
ob_leaf.lineart.crease_threshold = 0.0
ob_stick.location = (0.1719, 0.0, 2.522)
ob_stick.lineart.crease_threshold = 0.0
ob_body.location = (0.0, 0.0, 0.0)
ob_body.scale = (2.0, 2.0, 2.0)
ob_body.lineart.crease_threshold = 0.0
_m = ob_body.modifiers.new('Subsurf', 'SUBSURF')
_m.uv_smooth = 'PRESERVE_CORNERS'
_m.quality = 1
_m.render_levels = 1
_m.show_only_control_edges = False

# ---- collection membership
col_collection_1.objects.link(ob_leaf)
col_collection_1.objects.link(ob_stick)
col_collection_1.objects.link(ob_body)

# ---- scene / render settings (as saved in the file)
scene.frame_start = 1; scene.frame_end = 250; scene.frame_set(1)
scene.render.engine = 'BLENDER_EEVEE_NEXT'
scene.render.resolution_percentage = 50
scene.render.dither_intensity = 0.0
scene.cycles.use_denoising = False
scene.cycles.samples = 128
scene.cycles.sampling_pattern = 'TABULATED_SOBOL'
scene.cycles.use_adaptive_sampling = False
scene.cycles.use_light_tree = False
scene.cycles.blur_glossy = 0.0
scene.cycles.sample_clamp_indirect = 0.0
scene.view_settings.view_transform = 'Standard'
bpy.context.view_layer.update()

# ---- added for rendering (the .blend has no active camera and no usable light): camera, sun
cam_auto = bpy.data.cameras.new('AutoCamera')
cam_auto.lens = 50.0
cam_auto.sensor_width = 36.0
cam_auto.clip_end = 1000.0
ob_auto_camera = bpy.data.objects.new('AutoCamera', cam_auto)
scene.collection.objects.link(ob_auto_camera)
ob_auto_camera.location = (7.7822, -9.33864, 6.87994)
ob_auto_camera.rotation_euler = (1.09748, -7.21219e-08, 0.694738)
scene.camera = ob_auto_camera
light_auto_sun = bpy.data.lights.new('AutoSun', 'SUN')
light_auto_sun.energy = 3.0
light_auto_sun.angle = 0.0523599
ob_auto_sun = bpy.data.objects.new('AutoSun', light_auto_sun)
scene.collection.objects.link(ob_auto_sun)
ob_auto_sun.rotation_euler = (0.872665, 0.174533, 0.523599)
bpy.context.view_layer.update()
